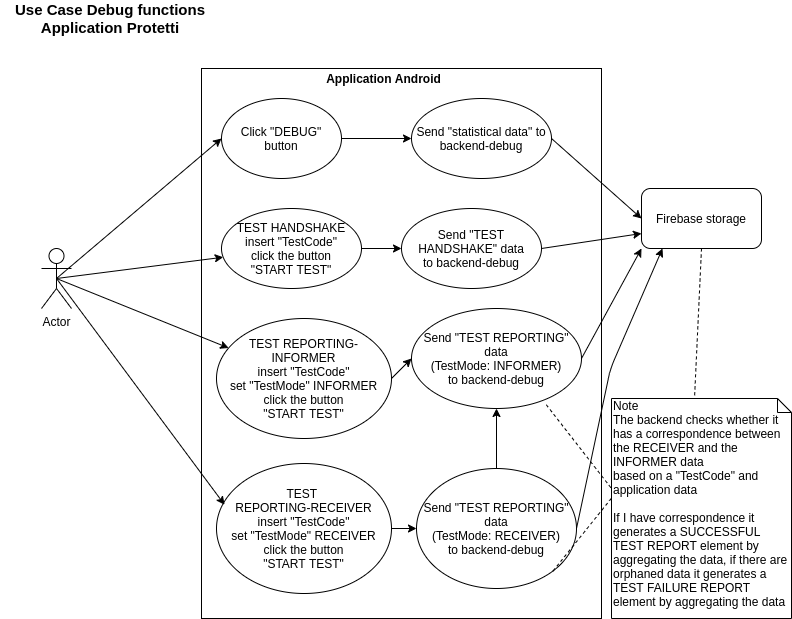

The diagram above was exported from draw.io. Its source (the exported page's mxGraphModel, read from the mxfile embedded in the PNG):
<mxGraphModel dx="1990" dy="720" grid="1" gridSize="10" guides="1" tooltips="1" connect="1" arrows="1" fold="1" page="1" pageScale="1" pageWidth="827" pageHeight="1169" math="0" shadow="0">
  <root>
    <mxCell id="0" />
    <mxCell id="1" parent="0" />
    <mxCell id="8koTvzW9JdXQCFl1QBzY-2" value="" style="rounded=0;whiteSpace=wrap;html=1;" parent="1" vertex="1">
      <mxGeometry x="231" y="80" width="400" height="550" as="geometry" />
    </mxCell>
    <mxCell id="8koTvzW9JdXQCFl1QBzY-3" value="Actor" style="shape=umlActor;verticalLabelPosition=bottom;labelBackgroundColor=#ffffff;verticalAlign=top;html=1;outlineConnect=0;" parent="1" vertex="1">
      <mxGeometry x="71" y="260" width="30" height="60" as="geometry" />
    </mxCell>
    <mxCell id="8koTvzW9JdXQCFl1QBzY-4" value="Click &quot;DEBUG&quot;&lt;br&gt;button" style="ellipse;whiteSpace=wrap;html=1;" parent="1" vertex="1">
      <mxGeometry x="251" y="110" width="120" height="80" as="geometry" />
    </mxCell>
    <mxCell id="8koTvzW9JdXQCFl1QBzY-5" value="Send &quot;statistical data&quot; to backend-debug" style="ellipse;whiteSpace=wrap;html=1;" parent="1" vertex="1">
      <mxGeometry x="441" y="110" width="140" height="80" as="geometry" />
    </mxCell>
    <mxCell id="8koTvzW9JdXQCFl1QBzY-6" value="" style="endArrow=classic;html=1;exitX=0.5;exitY=0.5;exitDx=0;exitDy=0;exitPerimeter=0;entryX=0;entryY=0.5;entryDx=0;entryDy=0;" parent="1" source="8koTvzW9JdXQCFl1QBzY-3" target="8koTvzW9JdXQCFl1QBzY-4" edge="1">
      <mxGeometry width="50" height="50" relative="1" as="geometry">
        <mxPoint x="381" y="450" as="sourcePoint" />
        <mxPoint x="431" y="400" as="targetPoint" />
      </mxGeometry>
    </mxCell>
    <mxCell id="8koTvzW9JdXQCFl1QBzY-7" value="" style="endArrow=classic;html=1;exitX=1;exitY=0.5;exitDx=0;exitDy=0;entryX=0;entryY=0.5;entryDx=0;entryDy=0;" parent="1" source="8koTvzW9JdXQCFl1QBzY-4" target="8koTvzW9JdXQCFl1QBzY-5" edge="1">
      <mxGeometry width="50" height="50" relative="1" as="geometry">
        <mxPoint x="136" y="220" as="sourcePoint" />
        <mxPoint x="261" y="160" as="targetPoint" />
      </mxGeometry>
    </mxCell>
    <mxCell id="8koTvzW9JdXQCFl1QBzY-8" value="TEST HANDSHAKE&lt;br&gt;insert &quot;TestCode&quot;&lt;br&gt;click the button&lt;br&gt;&quot;START TEST&quot;" style="ellipse;whiteSpace=wrap;html=1;" parent="1" vertex="1">
      <mxGeometry x="251" y="220" width="140" height="80" as="geometry" />
    </mxCell>
    <mxCell id="8koTvzW9JdXQCFl1QBzY-9" value="Send &quot;TEST HANDSHAKE&quot; data&lt;br&gt;to backend-debug" style="ellipse;whiteSpace=wrap;html=1;" parent="1" vertex="1">
      <mxGeometry x="431" y="220" width="140" height="80" as="geometry" />
    </mxCell>
    <mxCell id="8koTvzW9JdXQCFl1QBzY-10" value="Firebase storage" style="rounded=1;whiteSpace=wrap;html=1;" parent="1" vertex="1">
      <mxGeometry x="671" y="200" width="120" height="60" as="geometry" />
    </mxCell>
    <mxCell id="8koTvzW9JdXQCFl1QBzY-11" value="" style="endArrow=classic;html=1;exitX=1;exitY=0.5;exitDx=0;exitDy=0;entryX=0;entryY=0.5;entryDx=0;entryDy=0;" parent="1" source="8koTvzW9JdXQCFl1QBzY-5" target="8koTvzW9JdXQCFl1QBzY-10" edge="1">
      <mxGeometry width="50" height="50" relative="1" as="geometry">
        <mxPoint x="381" y="160" as="sourcePoint" />
        <mxPoint x="451" y="160" as="targetPoint" />
      </mxGeometry>
    </mxCell>
    <mxCell id="8koTvzW9JdXQCFl1QBzY-12" value="" style="endArrow=classic;html=1;exitX=0.5;exitY=0.5;exitDx=0;exitDy=0;exitPerimeter=0;" parent="1" source="8koTvzW9JdXQCFl1QBzY-3" target="8koTvzW9JdXQCFl1QBzY-8" edge="1">
      <mxGeometry width="50" height="50" relative="1" as="geometry">
        <mxPoint x="136" y="220" as="sourcePoint" />
        <mxPoint x="261" y="160" as="targetPoint" />
      </mxGeometry>
    </mxCell>
    <mxCell id="8koTvzW9JdXQCFl1QBzY-13" value="" style="endArrow=classic;html=1;exitX=1;exitY=0.5;exitDx=0;exitDy=0;entryX=0;entryY=0.5;entryDx=0;entryDy=0;" parent="1" source="8koTvzW9JdXQCFl1QBzY-8" target="8koTvzW9JdXQCFl1QBzY-9" edge="1">
      <mxGeometry width="50" height="50" relative="1" as="geometry">
        <mxPoint x="146" y="230" as="sourcePoint" />
        <mxPoint x="271" y="170" as="targetPoint" />
      </mxGeometry>
    </mxCell>
    <mxCell id="8koTvzW9JdXQCFl1QBzY-14" value="" style="endArrow=classic;html=1;exitX=1;exitY=0.5;exitDx=0;exitDy=0;entryX=0;entryY=0.75;entryDx=0;entryDy=0;" parent="1" source="8koTvzW9JdXQCFl1QBzY-9" target="8koTvzW9JdXQCFl1QBzY-10" edge="1">
      <mxGeometry width="50" height="50" relative="1" as="geometry">
        <mxPoint x="401" y="270" as="sourcePoint" />
        <mxPoint x="451" y="260" as="targetPoint" />
      </mxGeometry>
    </mxCell>
    <mxCell id="8koTvzW9JdXQCFl1QBzY-16" value="TEST REPORTING-INFORMER&lt;br&gt;insert &quot;TestCode&quot;&lt;br&gt;set &quot;TestMode&quot; INFORMER&lt;br&gt;click the button&lt;br&gt;&quot;START TEST&quot;" style="ellipse;whiteSpace=wrap;html=1;" parent="1" vertex="1">
      <mxGeometry x="246" y="330" width="175" height="120" as="geometry" />
    </mxCell>
    <mxCell id="8koTvzW9JdXQCFl1QBzY-17" value="Send &quot;TEST REPORTING&quot; data&lt;br&gt;(TestMode: INFORMER)&lt;br&gt;to backend-debug" style="ellipse;whiteSpace=wrap;html=1;" parent="1" vertex="1">
      <mxGeometry x="441" y="320" width="170" height="100" as="geometry" />
    </mxCell>
    <mxCell id="8koTvzW9JdXQCFl1QBzY-18" value="" style="endArrow=classic;html=1;exitX=0.5;exitY=0.5;exitDx=0;exitDy=0;exitPerimeter=0;" parent="1" source="8koTvzW9JdXQCFl1QBzY-3" target="8koTvzW9JdXQCFl1QBzY-16" edge="1">
      <mxGeometry width="50" height="50" relative="1" as="geometry">
        <mxPoint x="81" y="410" as="sourcePoint" />
        <mxPoint x="256" y="280" as="targetPoint" />
      </mxGeometry>
    </mxCell>
    <mxCell id="8koTvzW9JdXQCFl1QBzY-19" value="" style="endArrow=classic;html=1;exitX=1;exitY=0.5;exitDx=0;exitDy=0;entryX=0;entryY=1;entryDx=0;entryDy=0;" parent="1" source="8koTvzW9JdXQCFl1QBzY-17" edge="1" target="8koTvzW9JdXQCFl1QBzY-10">
      <mxGeometry width="50" height="50" relative="1" as="geometry">
        <mxPoint x="396" y="390" as="sourcePoint" />
        <mxPoint x="679" y="290" as="targetPoint" />
      </mxGeometry>
    </mxCell>
    <mxCell id="8koTvzW9JdXQCFl1QBzY-20" value="" style="endArrow=classic;html=1;exitX=1;exitY=0.5;exitDx=0;exitDy=0;entryX=0;entryY=0.5;entryDx=0;entryDy=0;" parent="1" source="8koTvzW9JdXQCFl1QBzY-16" target="8koTvzW9JdXQCFl1QBzY-17" edge="1">
      <mxGeometry width="50" height="50" relative="1" as="geometry">
        <mxPoint x="401" y="270" as="sourcePoint" />
        <mxPoint x="441" y="270" as="targetPoint" />
      </mxGeometry>
    </mxCell>
    <mxCell id="8koTvzW9JdXQCFl1QBzY-21" value="&lt;b&gt;&lt;font style=&quot;font-size: 15px&quot;&gt;Use Case Debug functions&lt;br&gt;Application Protetti&lt;br&gt;&lt;/font&gt;&lt;/b&gt;" style="text;html=1;strokeColor=none;fillColor=none;align=center;verticalAlign=middle;whiteSpace=wrap;rounded=0;" parent="1" vertex="1">
      <mxGeometry x="30" y="20" width="220" height="20" as="geometry" />
    </mxCell>
    <mxCell id="8koTvzW9JdXQCFl1QBzY-45" value="" style="edgeStyle=orthogonalEdgeStyle;rounded=0;orthogonalLoop=1;jettySize=auto;html=1;" parent="1" source="8koTvzW9JdXQCFl1QBzY-23" target="8koTvzW9JdXQCFl1QBzY-17" edge="1">
      <mxGeometry relative="1" as="geometry" />
    </mxCell>
    <mxCell id="8koTvzW9JdXQCFl1QBzY-23" value="Send &quot;TEST REPORTING&quot; data&lt;br&gt;(TestMode: RECEIVER)&lt;br&gt;to backend-debug" style="ellipse;whiteSpace=wrap;html=1;" parent="1" vertex="1">
      <mxGeometry x="446" y="480" width="160" height="120" as="geometry" />
    </mxCell>
    <mxCell id="8koTvzW9JdXQCFl1QBzY-24" value="" style="endArrow=classic;html=1;exitX=1;exitY=0.5;exitDx=0;exitDy=0;entryX=0;entryY=0.5;entryDx=0;entryDy=0;" parent="1" source="8koTvzW9JdXQCFl1QBzY-25" target="8koTvzW9JdXQCFl1QBzY-23" edge="1">
      <mxGeometry width="50" height="50" relative="1" as="geometry">
        <mxPoint x="391" y="520" as="sourcePoint" />
        <mxPoint x="441" y="370" as="targetPoint" />
      </mxGeometry>
    </mxCell>
    <mxCell id="8koTvzW9JdXQCFl1QBzY-25" value="TEST &lt;br&gt;REPORTING-RECEIVER&lt;br&gt;insert &quot;TestCode&quot;&lt;br&gt;set &quot;TestMode&quot; RECEIVER&lt;br&gt;click the button&lt;br&gt;&quot;START TEST&quot;" style="ellipse;whiteSpace=wrap;html=1;" parent="1" vertex="1">
      <mxGeometry x="246" y="475" width="175" height="130" as="geometry" />
    </mxCell>
    <mxCell id="8koTvzW9JdXQCFl1QBzY-26" value="" style="endArrow=classic;html=1;exitX=0.5;exitY=0.5;exitDx=0;exitDy=0;exitPerimeter=0;entryX=0.046;entryY=0.317;entryDx=0;entryDy=0;entryPerimeter=0;" parent="1" source="8koTvzW9JdXQCFl1QBzY-3" target="8koTvzW9JdXQCFl1QBzY-25" edge="1">
      <mxGeometry width="50" height="50" relative="1" as="geometry">
        <mxPoint x="96" y="300" as="sourcePoint" />
        <mxPoint x="264.38167932181227" y="354.37463297872466" as="targetPoint" />
      </mxGeometry>
    </mxCell>
    <mxCell id="8koTvzW9JdXQCFl1QBzY-27" value="" style="endArrow=classic;html=1;exitX=1;exitY=0.5;exitDx=0;exitDy=0;entryX=0.175;entryY=1;entryDx=0;entryDy=0;entryPerimeter=0;" parent="1" source="8koTvzW9JdXQCFl1QBzY-23" target="8koTvzW9JdXQCFl1QBzY-10" edge="1">
      <mxGeometry width="50" height="50" relative="1" as="geometry">
        <mxPoint x="591" y="390" as="sourcePoint" />
        <mxPoint x="681" y="300" as="targetPoint" />
        <Array as="points">
          <mxPoint x="640" y="380" />
        </Array>
      </mxGeometry>
    </mxCell>
    <mxCell id="8koTvzW9JdXQCFl1QBzY-31" value="&lt;b&gt;Application Android&lt;/b&gt;" style="text;html=1;strokeColor=none;fillColor=none;align=center;verticalAlign=middle;whiteSpace=wrap;rounded=0;" parent="1" vertex="1">
      <mxGeometry x="344" y="80" width="139" height="20" as="geometry" />
    </mxCell>
    <mxCell id="8koTvzW9JdXQCFl1QBzY-33" value="Note&lt;br&gt;&lt;div&gt;The backend checks whether it has a correspondence between the RECEIVER and the INFORMER data&lt;/div&gt;&lt;div&gt;based on a &quot;TestCode&quot; and application data&lt;/div&gt;&lt;div&gt;&lt;br&gt;&lt;/div&gt;&lt;div&gt;If I have correspondence it generates a SUCCESSFUL TEST REPORT element by aggregating the data, if there are orphaned data it generates a TEST FAILURE REPORT element by aggregating the data&lt;/div&gt;" style="shape=note;whiteSpace=wrap;html=1;size=14;verticalAlign=top;align=left;spacingTop=-6;" parent="1" vertex="1">
      <mxGeometry x="641" y="410" width="180" height="220" as="geometry" />
    </mxCell>
    <mxCell id="8koTvzW9JdXQCFl1QBzY-34" value="" style="endArrow=none;dashed=1;html=1;entryX=0;entryY=0.453;entryDx=0;entryDy=0;entryPerimeter=0;exitX=1;exitY=1;exitDx=0;exitDy=0;" parent="1" source="8koTvzW9JdXQCFl1QBzY-23" target="8koTvzW9JdXQCFl1QBzY-33" edge="1">
      <mxGeometry width="50" height="50" relative="1" as="geometry">
        <mxPoint x="581.0031362745832" y="420.6665987153733" as="sourcePoint" />
        <mxPoint x="872.09" y="328.15000000000003" as="targetPoint" />
      </mxGeometry>
    </mxCell>
    <mxCell id="8koTvzW9JdXQCFl1QBzY-35" value="" style="endArrow=none;dashed=1;html=1;exitX=0.793;exitY=0.963;exitDx=0;exitDy=0;exitPerimeter=0;" parent="1" source="8koTvzW9JdXQCFl1QBzY-17" edge="1">
      <mxGeometry width="50" height="50" relative="1" as="geometry">
        <mxPoint x="581.07" y="290" as="sourcePoint" />
        <mxPoint x="641" y="500" as="targetPoint" />
      </mxGeometry>
    </mxCell>
    <mxCell id="8koTvzW9JdXQCFl1QBzY-36" value="" style="endArrow=none;dashed=1;html=1;exitX=0.5;exitY=1;exitDx=0;exitDy=0;entryX=0;entryY=0;entryDx=83;entryDy=0;entryPerimeter=0;" parent="1" source="8koTvzW9JdXQCFl1QBzY-10" target="8koTvzW9JdXQCFl1QBzY-33" edge="1">
      <mxGeometry width="50" height="50" relative="1" as="geometry">
        <mxPoint x="562.02" y="427.03999999999996" as="sourcePoint" />
        <mxPoint x="651" y="510" as="targetPoint" />
      </mxGeometry>
    </mxCell>
  </root>
</mxGraphModel>